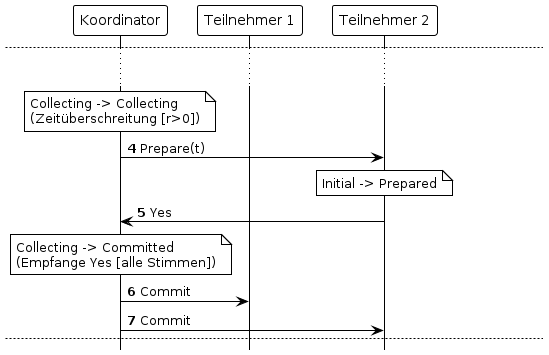

The diagram above was rendered by PlantUML. Its source (embedded in the PNG):
@startuml
!theme plain
hide footbox

' === ÄNDERE DIESE ZAHL (1 bis 6), UM DEINE FOLIEN ZU GENERIEREN ===
!define STEP 5

participant "Koordinator" as C
participant "Teilnehmer 1" as P1
participant "Teilnehmer 2" as P2

' ==========================================
== Szenario 1: Keine Ausfälle & Jeder stimmt mit Yes ==
' ==========================================
autonumber 1

' --- SCHRITT 1 ---
note over C: Initial -> Collecting
C -> P1 : Prepare(t)
C -> P2 : Prepare(t)

' --- SCHRITT 2 ---
!if (STEP >= 2)
note over P1: Initial -> Prepared
P1 -> C : Yes
note over P2: Initial -> Prepared
P2 -> C : Yes
!endif

' --- SCHRITT 3 ---
!if (STEP >= 3)
note over C: Collecting -> Committed\n(Empfange Yes [alle Stimmen])
C -> P1 : Commit
C -> P2 : Commit
!endif

' --- SCHRITT 4 ---
!if (STEP >= 4)
note over P1: Prepared -> Committed
P1 -> C : Ack
note over P2: Prepared -> Committed
P2 -> C : Ack
note over C: Committed -> Forgotten\n(Empfange Ack [alle])
!endif


' ==========================================
newpage
' ==========================================
== Szenario 2: Eine No-Stimme trifft zuerst ein ==
' ==========================================
autonumber 1

' --- SCHRITT 1 ---
note over C: Initial -> Collecting
C -> P1 : Prepare(t)
C -> P2 : Prepare(t)

' --- SCHRITT 2 ---
!if (STEP >= 2)
note over P2: Initial -> Aborted
P2 -> C : No
!endif

' --- SCHRITT 3 ---
!if (STEP >= 3)
note over C: Collecting -> Aborted\n(Empfange No)

' P1 sendet das Yes zeitgleich, es "verschwindet" aber im Netzwerkkanal
note over P1: Initial -> Prepared
P1 -> C : Yes 
!endif

' --- SCHRITT 4 ---
!if (STEP >= 4)
' newpage
C -> P2 : Abort
C -> P1 : Abort
!endif

' --- SCHRITT 5 ---
!if (STEP >= 5)
note over P1: Prepared -> Aborted\n(Empfange Abort)
P1 -> C : Ack
note over P2: Aborted -> Aborted
P2 -> C : Ack
note over C: Aborted -> Forgotten\n(Empfange Ack [alle])
!endif


' ==========================================
newpage
' ==========================================
== Szenario 3: Ausfall - Nachrichtenverlust & Timeout ==
' ==========================================
autonumber 1

' --- SCHRITT 1 ---
note over C: Initial -> Collecting
C -> P1 : Prepare(t)
C ->x P2 : Prepare(t)
note right of P2 : Netzwerkfehler:\nNachricht verloren

' --- SCHRITT 2 ---
!if (STEP >= 2)
note over P1: Initial -> Prepared
P1 -> C : Yes
!endif

' --- SCHRITT 3 ---
!if (STEP >= 3)
newpage
... ...
note over C: Collecting -> Collecting\n(Zeitüberschreitung [r>0])
C -> P2 : Prepare(t)
!endif

' --- SCHRITT 4 ---
!if (STEP >= 4)
note over P2: Initial -> Prepared
P2 -> C : Yes
!endif

' --- SCHRITT 5 ---
!if (STEP >= 5)
note over C: Collecting -> Committed\n(Empfange Yes [alle Stimmen])
C -> P1 : Commit
C -> P2 : Commit
!endif

' --- SCHRITT 6 ---
!if (STEP >= 6)
note over P1: Prepared -> Committed
P1 -> C : Ack
note over P2: Prepared -> Committed
P2 -> C : Ack
note over C: Committed -> Forgotten\n(Empfange Ack [alle])
!endif


' ==========================================
newpage
' ==========================================
== Szenario 4: Isolierter Teilnehmer ==
' ==========================================
autonumber 1

' --- SCHRITT 1 ---
note over C: Initial -> Collecting
C -> P1 : Prepare(t)
C ->x P2 : Prepare(t)
note right of P2 : Netzwerk fehlerhaft:\nP2 komplett isoliert

' --- SCHRITT 2 ---
!if (STEP >= 2)
note over P1: Initial -> Prepared
P1 -> C : Yes
!endif

' --- SCHRITT 3 ---
!if (STEP >= 3)
...  ...
note over C: Collecting -> Collecting\n(Zeitüberschreitung [r>0])
C ->x P2 : Prepare(t)
!endif

' --- SCHRITT 4 ---
!if (STEP >= 4)
newpage
... ...
note over C: Collecting -> Aborted\n(Zeitüberschreitung [r=0])
C -> P1 : Abort
C ->x P2 : Abort
!endif

' --- SCHRITT 5 ---
!if (STEP >= 5)
note over P1: Prepared -> Aborted
P1 -> C : Ack
note right of C: Koordinator verbleibt im\nAborted-Zustand und\nwartet weiter auf P2
!endif

' --- SCHRITT 6 ---
!if (STEP >= 6)
... ...
note over P2: Initial -> Aborted\n(Lokaler Timeout, da nie ein\nPrepare empfangen wurde)
note right of P2: P2 bricht autonom ab.\nDa er isoliert ist, kann er\nkein Ack senden.
!endif

@endif